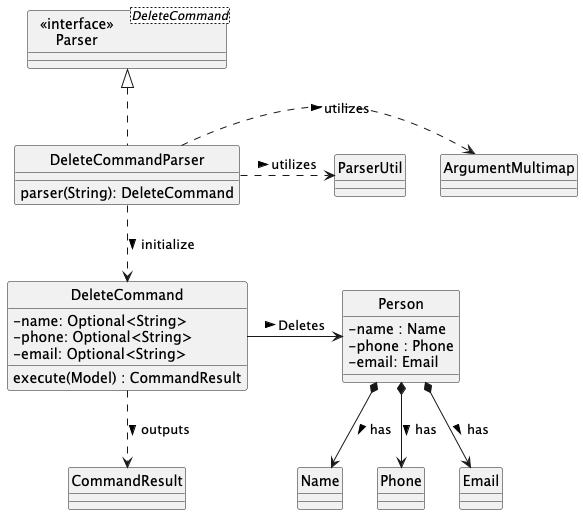

The diagram above was rendered by PlantUML. Its source (embedded in the PNG):
@startuml
hide circle
skinparam classAttributeIconSize 0

Class "  <<interface>>  \nParser" as Parser<DeleteCommand>
Class DeleteCommandParser {
    parser(String): DeleteCommand
}

Class DeleteCommand {
  -name: Optional<String>
  -phone: Optional<String>
  -email: Optional<String>
  execute(Model) : CommandResult
}
Class CommandResult

Class ArgumentMultimap
Class ParserUtil

Class Person {
  -name : Name
  -phone : Phone
  -email: Email
}
Class Name
Class Phone
Class Email

DeleteCommandParser .up.|> Parser

DeleteCommandParser .down.> DeleteCommand: initialize >
DeleteCommandParser .right.> ArgumentMultimap: utilizes >
DeleteCommandParser .right.> ParserUtil: utilizes >

DeleteCommand .down.> CommandResult: outputs >


DeleteCommand -right-> Person: Deletes >
Person *-down-> Name: has >
Person *-down-> Phone: has >
Person *-down-> Email: has >

@enduml